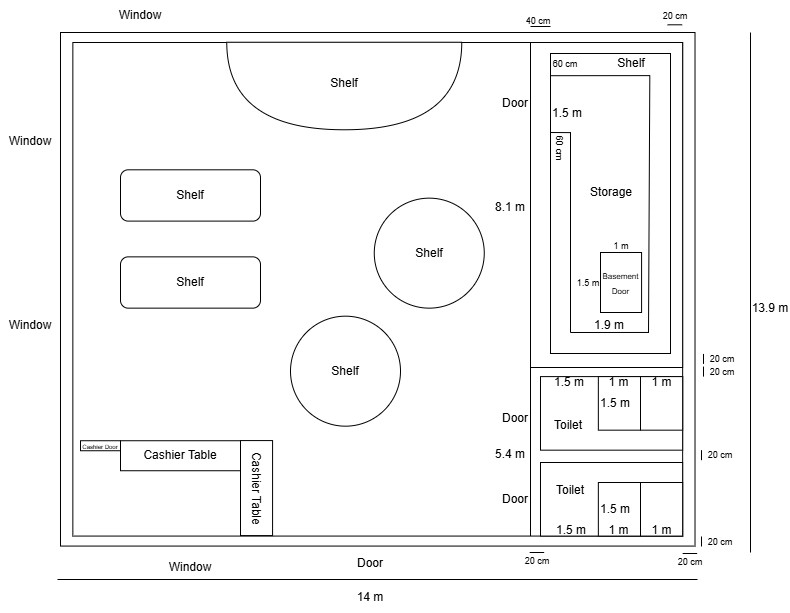

The diagram above was exported from draw.io. Its source (the exported page's mxGraphModel, read from the mxfile embedded in the PNG):
<mxGraphModel dx="3107" dy="764" grid="1" gridSize="10" guides="1" tooltips="1" connect="1" arrows="1" fold="1" page="1" pageScale="1" pageWidth="827" pageHeight="1169" math="0" shadow="0">
  <root>
    <mxCell id="0" />
    <mxCell id="1" parent="0" />
    <mxCell id="O_-FTV8pBHPeaA5hilce-24" parent="1" style="rounded=0;whiteSpace=wrap;html=1;rotation=0;" value="&lt;div&gt;&lt;br&gt;&lt;/div&gt;" vertex="1">
      <mxGeometry height="513.57" width="634.51" x="-790" y="260" as="geometry" />
    </mxCell>
    <mxCell id="O_-FTV8pBHPeaA5hilce-56" parent="1" style="rounded=0;whiteSpace=wrap;html=1;rotation=0;" value="&lt;div&gt;&lt;br&gt;&lt;/div&gt;" vertex="1">
      <mxGeometry height="493.57" width="609.8" x="-777.65" y="270" as="geometry" />
    </mxCell>
    <mxCell id="O_-FTV8pBHPeaA5hilce-57" parent="1" style="text;html=1;whiteSpace=wrap;strokeColor=none;fillColor=none;align=center;verticalAlign=middle;rounded=0;" value="Window" vertex="1">
      <mxGeometry height="30" width="60" x="-690" y="780" as="geometry" />
    </mxCell>
    <mxCell id="O_-FTV8pBHPeaA5hilce-58" parent="1" style="text;html=1;whiteSpace=wrap;strokeColor=none;fillColor=none;align=center;verticalAlign=middle;rounded=0;" value="Door" vertex="1">
      <mxGeometry height="30" width="60" x="-510" y="775.57" as="geometry" />
    </mxCell>
    <mxCell id="O_-FTV8pBHPeaA5hilce-59" edge="1" parent="1" style="endArrow=none;html=1;rounded=0;" value="">
      <mxGeometry height="50" relative="1" width="50" as="geometry">
        <Array as="points" />
        <mxPoint x="-793" y="807" as="sourcePoint" />
        <mxPoint x="-153" y="807" as="targetPoint" />
      </mxGeometry>
    </mxCell>
    <mxCell id="O_-FTV8pBHPeaA5hilce-60" parent="1" style="text;html=1;whiteSpace=wrap;strokeColor=none;fillColor=none;align=center;verticalAlign=middle;rounded=0;" value="14 m" vertex="1">
      <mxGeometry height="30" width="60" x="-510" y="810" as="geometry" />
    </mxCell>
    <mxCell id="O_-FTV8pBHPeaA5hilce-61" parent="1" style="text;html=1;whiteSpace=wrap;strokeColor=none;fillColor=none;align=center;verticalAlign=middle;rounded=0;" value="&lt;font style=&quot;font-size: 9px;&quot;&gt;20 cm&lt;/font&gt;" vertex="1">
      <mxGeometry height="10" width="30" x="-145" y="763.57" as="geometry" />
    </mxCell>
    <mxCell id="O_-FTV8pBHPeaA5hilce-63" edge="1" parent="1" style="endArrow=none;html=1;rounded=0;" value="">
      <mxGeometry height="50" relative="1" width="50" as="geometry">
        <mxPoint x="-167.85" y="781" as="sourcePoint" />
        <mxPoint x="-153.34" y="781" as="targetPoint" />
      </mxGeometry>
    </mxCell>
    <mxCell id="O_-FTV8pBHPeaA5hilce-64" parent="1" style="text;html=1;whiteSpace=wrap;strokeColor=none;fillColor=none;align=center;verticalAlign=middle;rounded=0;" value="&lt;font style=&quot;font-size: 9px;&quot;&gt;20 cm&lt;/font&gt;" vertex="1">
      <mxGeometry height="14.81" width="30" x="-175" y="781.6" as="geometry" />
    </mxCell>
    <mxCell id="O_-FTV8pBHPeaA5hilce-68" edge="1" parent="1" style="endArrow=none;html=1;rounded=0;" value="">
      <mxGeometry height="50" relative="1" width="50" as="geometry">
        <mxPoint x="-149" y="764" as="sourcePoint" />
        <mxPoint x="-149" y="774" as="targetPoint" />
      </mxGeometry>
    </mxCell>
    <mxCell id="O_-FTV8pBHPeaA5hilce-69" parent="1" style="rounded=0;whiteSpace=wrap;html=1;" value="" vertex="1">
      <mxGeometry height="73.57" width="142.15" x="-310" y="690" as="geometry" />
    </mxCell>
    <mxCell id="O_-FTV8pBHPeaA5hilce-70" parent="1" style="rounded=0;whiteSpace=wrap;html=1;" value="" vertex="1">
      <mxGeometry height="73.57" width="142.15" x="-310" y="604.1" as="geometry" />
    </mxCell>
    <mxCell id="O_-FTV8pBHPeaA5hilce-71" edge="1" parent="1" style="endArrow=none;html=1;rounded=0;" value="">
      <mxGeometry height="50" relative="1" width="50" as="geometry">
        <mxPoint x="-320" y="593.57" as="sourcePoint" />
        <mxPoint x="-320" y="763.57" as="targetPoint" />
      </mxGeometry>
    </mxCell>
    <mxCell id="O_-FTV8pBHPeaA5hilce-72" parent="1" style="text;html=1;whiteSpace=wrap;strokeColor=none;fillColor=none;align=center;verticalAlign=middle;rounded=0;" value="&lt;font style=&quot;font-size: 12px;&quot;&gt;5.4 m&lt;/font&gt;" vertex="1">
      <mxGeometry height="10" width="40" x="-360" y="677.24" as="geometry" />
    </mxCell>
    <mxCell id="O_-FTV8pBHPeaA5hilce-74" edge="1" parent="1" style="endArrow=none;html=1;rounded=0;entryX=0.999;entryY=0.658;entryDx=0;entryDy=0;entryPerimeter=0;" target="O_-FTV8pBHPeaA5hilce-56" value="">
      <mxGeometry height="50" relative="1" width="50" as="geometry">
        <mxPoint x="-320" y="594" as="sourcePoint" />
        <mxPoint x="-120" y="594.02" as="targetPoint" />
      </mxGeometry>
    </mxCell>
    <mxCell id="O_-FTV8pBHPeaA5hilce-75" parent="1" style="text;html=1;whiteSpace=wrap;strokeColor=none;fillColor=none;align=center;verticalAlign=middle;rounded=0;" value="&lt;font style=&quot;font-size: 9px;&quot;&gt;20 cm&lt;/font&gt;" vertex="1">
      <mxGeometry height="10" width="30" x="-145" y="677.24" as="geometry" />
    </mxCell>
    <mxCell id="O_-FTV8pBHPeaA5hilce-76" edge="1" parent="1" style="endArrow=none;html=1;rounded=0;" value="">
      <mxGeometry height="50" relative="1" width="50" as="geometry">
        <mxPoint x="-149" y="677.67" as="sourcePoint" />
        <mxPoint x="-149" y="687.67" as="targetPoint" />
      </mxGeometry>
    </mxCell>
    <mxCell id="O_-FTV8pBHPeaA5hilce-78" edge="1" parent="1" style="endArrow=none;html=1;rounded=0;" value="">
      <mxGeometry height="50" relative="1" width="50" as="geometry">
        <mxPoint x="-320.85" y="780" as="sourcePoint" />
        <mxPoint x="-306.34000000000003" y="780" as="targetPoint" />
      </mxGeometry>
    </mxCell>
    <mxCell id="O_-FTV8pBHPeaA5hilce-79" parent="1" style="text;html=1;whiteSpace=wrap;strokeColor=none;fillColor=none;align=center;verticalAlign=middle;rounded=0;" value="&lt;font style=&quot;font-size: 9px;&quot;&gt;20 cm&lt;/font&gt;" vertex="1">
      <mxGeometry height="14.81" width="30" x="-328" y="780.6" as="geometry" />
    </mxCell>
    <mxCell id="O_-FTV8pBHPeaA5hilce-80" parent="1" style="rounded=0;whiteSpace=wrap;html=1;" value="" vertex="1">
      <mxGeometry height="53.57" width="42.15" x="-210" y="710" as="geometry" />
    </mxCell>
    <mxCell id="O_-FTV8pBHPeaA5hilce-81" parent="1" style="rounded=0;whiteSpace=wrap;html=1;" value="" vertex="1">
      <mxGeometry height="53.57" width="42.15" x="-252.15" y="710" as="geometry" />
    </mxCell>
    <mxCell id="O_-FTV8pBHPeaA5hilce-82" parent="1" style="text;html=1;whiteSpace=wrap;strokeColor=none;fillColor=none;align=center;verticalAlign=middle;rounded=0;" value="1 m" vertex="1">
      <mxGeometry height="11.6" width="31.07" x="-204.45999999999998" y="751.97" as="geometry" />
    </mxCell>
    <mxCell id="O_-FTV8pBHPeaA5hilce-83" parent="1" style="text;html=1;whiteSpace=wrap;strokeColor=none;fillColor=none;align=center;verticalAlign=middle;rounded=0;" value="1 m" vertex="1">
      <mxGeometry height="11.6" width="31.07" x="-246.61" y="751.97" as="geometry" />
    </mxCell>
    <mxCell id="O_-FTV8pBHPeaA5hilce-84" parent="1" style="text;html=1;whiteSpace=wrap;strokeColor=none;fillColor=none;align=center;verticalAlign=middle;rounded=0;" value="1.5 m" vertex="1">
      <mxGeometry height="11.6" width="38" x="-298" y="751.97" as="geometry" />
    </mxCell>
    <mxCell id="O_-FTV8pBHPeaA5hilce-85" parent="1" style="text;html=1;whiteSpace=wrap;strokeColor=none;fillColor=none;align=center;verticalAlign=middle;rounded=0;" value="1.5 m" vertex="1">
      <mxGeometry height="11.6" width="38" x="-253.54" y="730.99" as="geometry" />
    </mxCell>
    <mxCell id="O_-FTV8pBHPeaA5hilce-86" parent="1" style="rounded=0;whiteSpace=wrap;html=1;" value="" vertex="1">
      <mxGeometry height="53.57" width="42.15" x="-210" y="604.1" as="geometry" />
    </mxCell>
    <mxCell id="O_-FTV8pBHPeaA5hilce-87" parent="1" style="rounded=0;whiteSpace=wrap;html=1;" value="" vertex="1">
      <mxGeometry height="53.57" width="42.15" x="-252.15" y="604.1" as="geometry" />
    </mxCell>
    <mxCell id="O_-FTV8pBHPeaA5hilce-88" parent="1" style="text;html=1;whiteSpace=wrap;strokeColor=none;fillColor=none;align=center;verticalAlign=middle;rounded=0;" value="1 m" vertex="1">
      <mxGeometry height="11.6" width="31.07" x="-204.45999999999998" y="604.1" as="geometry" />
    </mxCell>
    <mxCell id="O_-FTV8pBHPeaA5hilce-89" parent="1" style="text;html=1;whiteSpace=wrap;strokeColor=none;fillColor=none;align=center;verticalAlign=middle;rounded=0;" value="1 m" vertex="1">
      <mxGeometry height="11.6" width="31.07" x="-246.61000000000004" y="604.1" as="geometry" />
    </mxCell>
    <mxCell id="O_-FTV8pBHPeaA5hilce-90" parent="1" style="text;html=1;whiteSpace=wrap;strokeColor=none;fillColor=none;align=center;verticalAlign=middle;rounded=0;" value="1.5 m" vertex="1">
      <mxGeometry height="11.6" width="38" x="-253.54" y="625.09" as="geometry" />
    </mxCell>
    <mxCell id="O_-FTV8pBHPeaA5hilce-91" parent="1" style="text;html=1;whiteSpace=wrap;strokeColor=none;fillColor=none;align=center;verticalAlign=middle;rounded=0;" value="1.5 m" vertex="1">
      <mxGeometry height="11.6" width="38" x="-300" y="604.1" as="geometry" />
    </mxCell>
    <mxCell id="O_-FTV8pBHPeaA5hilce-92" parent="1" style="text;html=1;whiteSpace=wrap;strokeColor=none;fillColor=none;align=center;verticalAlign=middle;rounded=0;" value="&lt;font style=&quot;font-size: 9px;&quot;&gt;20 cm&lt;/font&gt;" vertex="1">
      <mxGeometry height="10" width="30" x="-143" y="593.67" as="geometry" />
    </mxCell>
    <mxCell id="O_-FTV8pBHPeaA5hilce-93" edge="1" parent="1" style="endArrow=none;html=1;rounded=0;" value="">
      <mxGeometry height="50" relative="1" width="50" as="geometry">
        <mxPoint x="-147" y="594.0999999999999" as="sourcePoint" />
        <mxPoint x="-147" y="604.0999999999999" as="targetPoint" />
      </mxGeometry>
    </mxCell>
    <mxCell id="O_-FTV8pBHPeaA5hilce-94" parent="1" style="text;html=1;whiteSpace=wrap;strokeColor=none;fillColor=none;align=center;verticalAlign=middle;rounded=0;" value="Door" vertex="1">
      <mxGeometry height="7.41" width="30" x="-350" y="723.08" as="geometry" />
    </mxCell>
    <mxCell id="O_-FTV8pBHPeaA5hilce-95" parent="1" style="text;html=1;whiteSpace=wrap;strokeColor=none;fillColor=none;align=center;verticalAlign=middle;rounded=0;" value="Door" vertex="1">
      <mxGeometry height="7.41" width="30" x="-350" y="642.59" as="geometry" />
    </mxCell>
    <mxCell id="O_-FTV8pBHPeaA5hilce-96" parent="1" style="rounded=0;whiteSpace=wrap;html=1;" value="" vertex="1">
      <mxGeometry height="325" width="152.15" x="-320" y="270" as="geometry" />
    </mxCell>
    <mxCell id="O_-FTV8pBHPeaA5hilce-99" parent="1" style="rounded=0;whiteSpace=wrap;html=1;" value="" vertex="1">
      <mxGeometry height="300" width="120" x="-300" y="281" as="geometry" />
    </mxCell>
    <mxCell id="O_-FTV8pBHPeaA5hilce-100" parent="1" style="text;html=1;whiteSpace=wrap;strokeColor=none;fillColor=none;align=center;verticalAlign=middle;rounded=0;" value="&lt;font style=&quot;font-size: 9px;&quot;&gt;20 cm&lt;/font&gt;" vertex="1">
      <mxGeometry height="10" width="30" x="-143" y="581" as="geometry" />
    </mxCell>
    <mxCell id="O_-FTV8pBHPeaA5hilce-101" edge="1" parent="1" style="endArrow=none;html=1;rounded=0;" value="">
      <mxGeometry height="50" relative="1" width="50" as="geometry">
        <mxPoint x="-147" y="581.43" as="sourcePoint" />
        <mxPoint x="-147" y="591.43" as="targetPoint" />
      </mxGeometry>
    </mxCell>
    <mxCell id="O_-FTV8pBHPeaA5hilce-102" edge="1" parent="1" style="endArrow=none;html=1;rounded=0;" value="">
      <mxGeometry height="50" relative="1" width="50" as="geometry">
        <mxPoint x="-182.85" y="252.3" as="sourcePoint" />
        <mxPoint x="-168.34" y="252.3" as="targetPoint" />
      </mxGeometry>
    </mxCell>
    <mxCell id="O_-FTV8pBHPeaA5hilce-103" parent="1" style="text;html=1;whiteSpace=wrap;strokeColor=none;fillColor=none;align=center;verticalAlign=middle;rounded=0;" value="&lt;font style=&quot;font-size: 9px;&quot;&gt;20 cm&lt;/font&gt;" vertex="1">
      <mxGeometry height="14.81" width="30" x="-190" y="235.19000000000003" as="geometry" />
    </mxCell>
    <mxCell id="O_-FTV8pBHPeaA5hilce-104" edge="1" parent="1" style="endArrow=none;html=1;rounded=0;" value="">
      <mxGeometry height="50" relative="1" width="50" as="geometry">
        <mxPoint x="-320" y="254" as="sourcePoint" />
        <mxPoint x="-300" y="254" as="targetPoint" />
      </mxGeometry>
    </mxCell>
    <mxCell id="O_-FTV8pBHPeaA5hilce-105" parent="1" style="text;html=1;whiteSpace=wrap;strokeColor=none;fillColor=none;align=center;verticalAlign=middle;rounded=0;" value="&lt;font style=&quot;font-size: 9px;&quot;&gt;40 cm&lt;/font&gt;" vertex="1">
      <mxGeometry height="4.81" width="28" x="-326" y="245.19" as="geometry" />
    </mxCell>
    <mxCell id="O_-FTV8pBHPeaA5hilce-106" parent="1" style="text;html=1;whiteSpace=wrap;strokeColor=none;fillColor=none;align=center;verticalAlign=middle;rounded=0;" value="Door" vertex="1">
      <mxGeometry height="7.41" width="30" x="-350" y="327.59" as="geometry" />
    </mxCell>
    <mxCell id="O_-FTV8pBHPeaA5hilce-110" parent="1" style="text;html=1;whiteSpace=wrap;strokeColor=none;fillColor=none;align=center;verticalAlign=middle;rounded=0;" value="&lt;font style=&quot;font-size: 9px;&quot;&gt;6&lt;/font&gt;&lt;span style=&quot;font-size: 9px; background-color: transparent; color: light-dark(rgb(0, 0, 0), rgb(255, 255, 255));&quot;&gt;0 cm&lt;/span&gt;" vertex="1">
      <mxGeometry height="14.81" width="30" x="-300" y="284" as="geometry" />
    </mxCell>
    <mxCell id="O_-FTV8pBHPeaA5hilce-111" edge="1" parent="1" source="O_-FTV8pBHPeaA5hilce-99" style="endArrow=none;html=1;rounded=0;exitX=0;exitY=0.074;exitDx=0;exitDy=0;exitPerimeter=0;" value="">
      <mxGeometry height="50" relative="1" width="50" as="geometry">
        <mxPoint x="-294.31999999999994" y="302.9" as="sourcePoint" />
        <mxPoint x="-200.54000000000002" y="303.12" as="targetPoint" />
      </mxGeometry>
    </mxCell>
    <mxCell id="O_-FTV8pBHPeaA5hilce-112" edge="1" parent="1" style="endArrow=none;html=1;rounded=0;exitX=0.014;exitY=0.073;exitDx=0;exitDy=0;exitPerimeter=0;" value="">
      <mxGeometry height="50" relative="1" width="50" as="geometry">
        <mxPoint x="-200.69" y="303.27" as="sourcePoint" />
        <mxPoint x="-202" y="560" as="targetPoint" />
      </mxGeometry>
    </mxCell>
    <mxCell id="O_-FTV8pBHPeaA5hilce-113" parent="1" style="text;html=1;whiteSpace=wrap;strokeColor=none;fillColor=none;align=center;verticalAlign=middle;rounded=0;" value="Toilet" vertex="1">
      <mxGeometry height="10" width="40" x="-300" y="713.08" as="geometry" />
    </mxCell>
    <mxCell id="O_-FTV8pBHPeaA5hilce-114" parent="1" style="text;html=1;whiteSpace=wrap;strokeColor=none;fillColor=none;align=center;verticalAlign=middle;rounded=0;" value="Toilet" vertex="1">
      <mxGeometry height="10" width="40" x="-302" y="647.67" as="geometry" />
    </mxCell>
    <mxCell id="O_-FTV8pBHPeaA5hilce-115" edge="1" parent="1" style="endArrow=none;html=1;rounded=0;" value="">
      <mxGeometry height="50" relative="1" width="50" as="geometry">
        <mxPoint x="-280" y="560" as="sourcePoint" />
        <mxPoint x="-201.54000000000002" y="559.96" as="targetPoint" />
      </mxGeometry>
    </mxCell>
    <mxCell id="O_-FTV8pBHPeaA5hilce-116" edge="1" parent="1" style="endArrow=none;html=1;rounded=0;" value="">
      <mxGeometry height="50" relative="1" width="50" as="geometry">
        <mxPoint x="-280" y="360" as="sourcePoint" />
        <mxPoint x="-280" y="560" as="targetPoint" />
      </mxGeometry>
    </mxCell>
    <mxCell id="O_-FTV8pBHPeaA5hilce-117" edge="1" parent="1" style="endArrow=none;html=1;rounded=0;exitX=-0.001;exitY=0.33;exitDx=0;exitDy=0;exitPerimeter=0;" value="">
      <mxGeometry height="50" relative="1" width="50" as="geometry">
        <mxPoint x="-300.12" y="360" as="sourcePoint" />
        <mxPoint x="-279.54" y="360.12" as="targetPoint" />
      </mxGeometry>
    </mxCell>
    <mxCell id="O_-FTV8pBHPeaA5hilce-118" parent="1" style="text;html=1;whiteSpace=wrap;strokeColor=none;fillColor=none;align=center;verticalAlign=middle;rounded=0;rotation=90;" value="&lt;font style=&quot;font-size: 9px;&quot;&gt;6&lt;/font&gt;&lt;span style=&quot;font-size: 9px; background-color: transparent; color: light-dark(rgb(0, 0, 0), rgb(255, 255, 255));&quot;&gt;0 cm&lt;/span&gt;" vertex="1">
      <mxGeometry height="14.81" width="30" x="-305" y="369" as="geometry" />
    </mxCell>
    <mxCell id="O_-FTV8pBHPeaA5hilce-120" parent="1" style="text;html=1;whiteSpace=wrap;strokeColor=none;fillColor=none;align=center;verticalAlign=middle;rounded=0;" value="Storage" vertex="1">
      <mxGeometry height="30" width="60" x="-268.92" y="405" as="geometry" />
    </mxCell>
    <mxCell id="O_-FTV8pBHPeaA5hilce-121" parent="1" style="text;html=1;whiteSpace=wrap;strokeColor=none;fillColor=none;align=center;verticalAlign=middle;rounded=0;" value="1.9 m" vertex="1">
      <mxGeometry height="11.6" width="38" x="-260" y="547" as="geometry" />
    </mxCell>
    <mxCell id="O_-FTV8pBHPeaA5hilce-123" parent="1" style="text;html=1;whiteSpace=wrap;strokeColor=none;fillColor=none;align=center;verticalAlign=middle;rounded=0;" value="1.5&amp;nbsp;&lt;span style=&quot;background-color: transparent; color: light-dark(rgb(0, 0, 0), rgb(255, 255, 255));&quot;&gt;m&lt;/span&gt;" vertex="1">
      <mxGeometry height="11.6" width="38" x="-302" y="335" as="geometry" />
    </mxCell>
    <mxCell id="O_-FTV8pBHPeaA5hilce-125" parent="1" style="rounded=0;whiteSpace=wrap;html=1;" value="&lt;font style=&quot;font-size: 8px;&quot;&gt;Basement Door&lt;/font&gt;" vertex="1">
      <mxGeometry height="60" width="41.08" x="-250" y="480" as="geometry" />
    </mxCell>
    <mxCell id="O_-FTV8pBHPeaA5hilce-126" parent="1" style="text;html=1;whiteSpace=wrap;strokeColor=none;fillColor=none;align=center;verticalAlign=middle;rounded=0;" value="&lt;span style=&quot;font-size: 9px; background-color: transparent; color: light-dark(rgb(0, 0, 0), rgb(255, 255, 255));&quot;&gt;1 m&lt;/span&gt;" vertex="1">
      <mxGeometry height="14.81" width="30" x="-244.46" y="465.6" as="geometry" />
    </mxCell>
    <mxCell id="O_-FTV8pBHPeaA5hilce-127" parent="1" style="text;html=1;whiteSpace=wrap;strokeColor=none;fillColor=none;align=center;verticalAlign=middle;rounded=0;" value="&lt;span style=&quot;font-size: 9px; background-color: transparent; color: light-dark(rgb(0, 0, 0), rgb(255, 255, 255));&quot;&gt;1.5&lt;/span&gt;&lt;span style=&quot;background-color: transparent; color: light-dark(rgb(0, 0, 0), rgb(255, 255, 255)); font-size: 9px;&quot;&gt;&amp;nbsp;m&lt;/span&gt;" vertex="1">
      <mxGeometry height="14.81" width="30" x="-276.61" y="502.6" as="geometry" />
    </mxCell>
    <mxCell id="O_-FTV8pBHPeaA5hilce-128" parent="1" style="text;html=1;whiteSpace=wrap;strokeColor=none;fillColor=none;align=center;verticalAlign=middle;rounded=0;" value="Shelf" vertex="1">
      <mxGeometry height="10" width="50" x="-244.46" y="286.40999999999997" as="geometry" />
    </mxCell>
    <mxCell id="O_-FTV8pBHPeaA5hilce-129" parent="1" style="text;html=1;whiteSpace=wrap;strokeColor=none;fillColor=none;align=center;verticalAlign=middle;rounded=0;" value="8.1 m" vertex="1">
      <mxGeometry height="7.41" width="40" x="-360" y="431.3" as="geometry" />
    </mxCell>
    <mxCell id="O_-FTV8pBHPeaA5hilce-130" edge="1" parent="1" style="endArrow=none;html=1;rounded=0;" value="">
      <mxGeometry height="50" relative="1" width="50" as="geometry">
        <Array as="points" />
        <mxPoint x="-100" y="260" as="sourcePoint" />
        <mxPoint x="-100" y="780" as="targetPoint" />
      </mxGeometry>
    </mxCell>
    <mxCell id="O_-FTV8pBHPeaA5hilce-131" parent="1" style="text;html=1;whiteSpace=wrap;strokeColor=none;fillColor=none;align=center;verticalAlign=middle;rounded=0;" value="13.9 m" vertex="1">
      <mxGeometry height="7.41" width="40" x="-100" y="532.59" as="geometry" />
    </mxCell>
    <mxCell id="O_-FTV8pBHPeaA5hilce-132" parent="1" style="text;html=1;whiteSpace=wrap;strokeColor=none;fillColor=none;align=center;verticalAlign=middle;rounded=0;" value="Window" vertex="1">
      <mxGeometry height="30" width="60" x="-850" y="537.8" as="geometry" />
    </mxCell>
    <mxCell id="O_-FTV8pBHPeaA5hilce-133" parent="1" style="text;html=1;whiteSpace=wrap;strokeColor=none;fillColor=none;align=center;verticalAlign=middle;rounded=0;" value="Window" vertex="1">
      <mxGeometry height="30" width="60" x="-850" y="353.81" as="geometry" />
    </mxCell>
    <mxCell id="O_-FTV8pBHPeaA5hilce-134" parent="1" style="shape=or;whiteSpace=wrap;html=1;rotation=90;" value="" vertex="1">
      <mxGeometry height="235" width="87.53" x="-550" y="196" as="geometry" />
    </mxCell>
    <mxCell id="O_-FTV8pBHPeaA5hilce-135" parent="1" style="text;html=1;whiteSpace=wrap;strokeColor=none;fillColor=none;align=center;verticalAlign=middle;rounded=0;" value="Window" vertex="1">
      <mxGeometry height="30" width="60" x="-740" y="227.6" as="geometry" />
    </mxCell>
    <mxCell id="O_-FTV8pBHPeaA5hilce-136" parent="1" style="text;html=1;whiteSpace=wrap;strokeColor=none;fillColor=none;align=center;verticalAlign=middle;rounded=0;" value="Shelf" vertex="1">
      <mxGeometry height="30" width="60" x="-536.24" y="296.41" as="geometry" />
    </mxCell>
    <mxCell id="O_-FTV8pBHPeaA5hilce-137" parent="1" style="ellipse;whiteSpace=wrap;html=1;aspect=fixed;" value="Shelf" vertex="1">
      <mxGeometry height="110" width="110" x="-476.24" y="425.65000000000003" as="geometry" />
    </mxCell>
    <mxCell id="O_-FTV8pBHPeaA5hilce-138" parent="1" style="ellipse;whiteSpace=wrap;html=1;aspect=fixed;" value="Shelf" vertex="1">
      <mxGeometry height="110" width="110" x="-560" y="543.6700000000001" as="geometry" />
    </mxCell>
    <mxCell id="O_-FTV8pBHPeaA5hilce-139" parent="1" style="rounded=1;whiteSpace=wrap;html=1;" value="Shelf" vertex="1">
      <mxGeometry height="51.29" width="140" x="-730" y="397.31" as="geometry" />
    </mxCell>
    <mxCell id="O_-FTV8pBHPeaA5hilce-140" parent="1" style="rounded=1;whiteSpace=wrap;html=1;" value="Shelf" vertex="1">
      <mxGeometry height="51.29" width="140" x="-730" y="484.36" as="geometry" />
    </mxCell>
    <mxCell id="O_-FTV8pBHPeaA5hilce-141" parent="1" style="rounded=0;whiteSpace=wrap;html=1;" value="Cashier Table" vertex="1">
      <mxGeometry height="30" width="120" x="-730" y="668.24" as="geometry" />
    </mxCell>
    <mxCell id="O_-FTV8pBHPeaA5hilce-143" parent="1" style="rounded=0;whiteSpace=wrap;html=1;rotation=90;" value="Cashier Table" vertex="1">
      <mxGeometry height="32.08" width="95" x="-641.46" y="699.54" as="geometry" />
    </mxCell>
    <mxCell id="O_-FTV8pBHPeaA5hilce-144" parent="1" style="rounded=0;whiteSpace=wrap;html=1;" value="&lt;font style=&quot;font-size: 6px;&quot;&gt;Cashier Door&lt;/font&gt;" vertex="1">
      <mxGeometry height="10" width="40" x="-770" y="668.24" as="geometry" />
    </mxCell>
  </root>
</mxGraphModel>